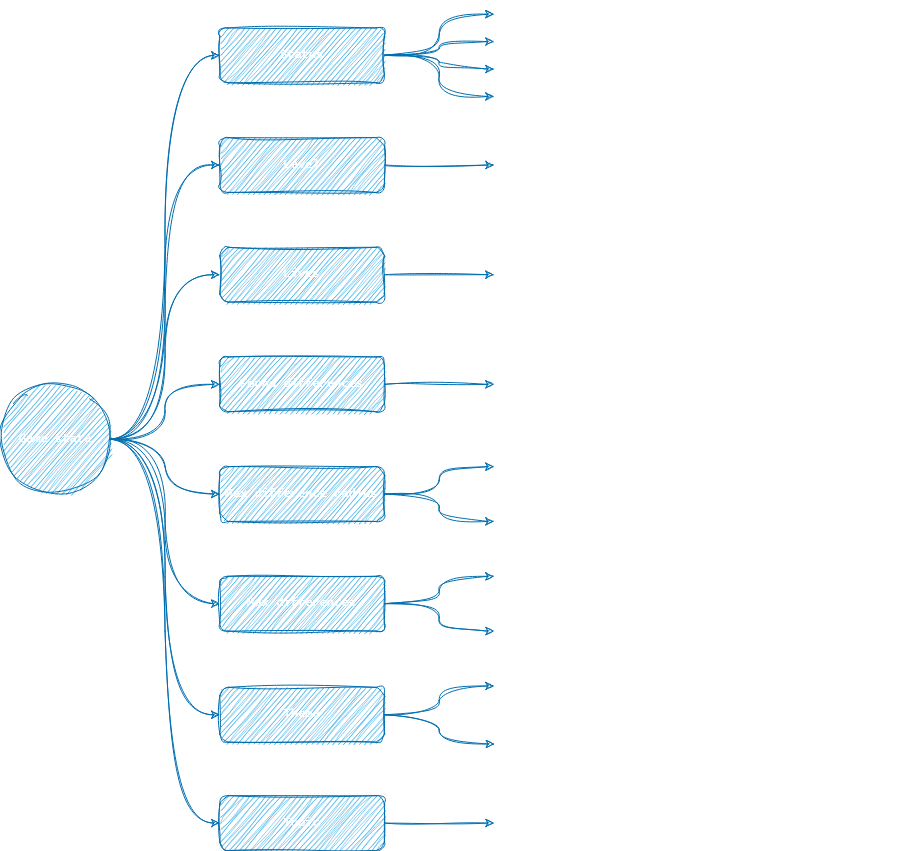

The diagram above was exported from draw.io. Its source (the exported page's mxGraphModel, read from the mxfile embedded in the PNG):
<mxGraphModel dx="-593" dy="317" grid="1" gridSize="10" guides="1" tooltips="1" connect="1" arrows="1" fold="1" page="1" pageScale="1" pageWidth="1169" pageHeight="827" background="none" math="0" shadow="0">
  <root>
    <mxCell id="0" />
    <mxCell id="1" parent="0" />
    <mxCell id="INlLb0PoW8Yp3Xd6pU0n-1555" style="edgeStyle=orthogonalEdgeStyle;rounded=0;sketch=1;hachureGap=4;jiggle=2;curveFitting=1;orthogonalLoop=1;jettySize=auto;html=1;entryX=0;entryY=0.5;entryDx=0;entryDy=0;fontFamily=Lucida Console;curved=1;fontColor=#000000;fillColor=#1ba1e2;strokeColor=#006EAF;" parent="1" source="INlLb0PoW8Yp3Xd6pU0n-1542" target="INlLb0PoW8Yp3Xd6pU0n-1547" edge="1">
      <mxGeometry relative="1" as="geometry" />
    </mxCell>
    <mxCell id="INlLb0PoW8Yp3Xd6pU0n-1559" style="edgeStyle=orthogonalEdgeStyle;rounded=0;sketch=1;hachureGap=4;jiggle=2;curveFitting=1;orthogonalLoop=1;jettySize=auto;html=1;entryX=0;entryY=0.5;entryDx=0;entryDy=0;fontFamily=Lucida Console;curved=1;fontColor=#000000;fillColor=#1ba1e2;strokeColor=#006EAF;" parent="1" source="INlLb0PoW8Yp3Xd6pU0n-1542" target="INlLb0PoW8Yp3Xd6pU0n-1543" edge="1">
      <mxGeometry relative="1" as="geometry" />
    </mxCell>
    <mxCell id="INlLb0PoW8Yp3Xd6pU0n-1560" style="edgeStyle=orthogonalEdgeStyle;rounded=0;sketch=1;hachureGap=4;jiggle=2;curveFitting=1;orthogonalLoop=1;jettySize=auto;html=1;entryX=0;entryY=0.5;entryDx=0;entryDy=0;fontFamily=Lucida Console;curved=1;fontColor=#000000;fillColor=#1ba1e2;strokeColor=#006EAF;" parent="1" source="INlLb0PoW8Yp3Xd6pU0n-1542" target="INlLb0PoW8Yp3Xd6pU0n-1550" edge="1">
      <mxGeometry relative="1" as="geometry" />
    </mxCell>
    <mxCell id="INlLb0PoW8Yp3Xd6pU0n-1561" style="edgeStyle=orthogonalEdgeStyle;rounded=0;sketch=1;hachureGap=4;jiggle=2;curveFitting=1;orthogonalLoop=1;jettySize=auto;html=1;entryX=0;entryY=0.5;entryDx=0;entryDy=0;fontFamily=Lucida Console;curved=1;fontColor=#000000;fillColor=#1ba1e2;strokeColor=#006EAF;" parent="1" source="INlLb0PoW8Yp3Xd6pU0n-1542" target="INlLb0PoW8Yp3Xd6pU0n-1548" edge="1">
      <mxGeometry relative="1" as="geometry" />
    </mxCell>
    <mxCell id="INlLb0PoW8Yp3Xd6pU0n-1562" style="edgeStyle=orthogonalEdgeStyle;rounded=0;sketch=1;hachureGap=4;jiggle=2;curveFitting=1;orthogonalLoop=1;jettySize=auto;html=1;entryX=0;entryY=0.5;entryDx=0;entryDy=0;fontFamily=Lucida Console;curved=1;fontColor=#000000;fillColor=#1ba1e2;strokeColor=#006EAF;" parent="1" source="INlLb0PoW8Yp3Xd6pU0n-1542" target="INlLb0PoW8Yp3Xd6pU0n-1552" edge="1">
      <mxGeometry relative="1" as="geometry" />
    </mxCell>
    <mxCell id="INlLb0PoW8Yp3Xd6pU0n-1563" style="edgeStyle=orthogonalEdgeStyle;rounded=0;sketch=1;hachureGap=4;jiggle=2;curveFitting=1;orthogonalLoop=1;jettySize=auto;html=1;entryX=0;entryY=0.5;entryDx=0;entryDy=0;fontFamily=Lucida Console;curved=1;fontColor=#000000;fillColor=#1ba1e2;strokeColor=#006EAF;" parent="1" source="INlLb0PoW8Yp3Xd6pU0n-1542" target="INlLb0PoW8Yp3Xd6pU0n-1549" edge="1">
      <mxGeometry relative="1" as="geometry" />
    </mxCell>
    <mxCell id="INlLb0PoW8Yp3Xd6pU0n-1592" style="edgeStyle=orthogonalEdgeStyle;rounded=0;sketch=1;hachureGap=4;jiggle=2;curveFitting=1;orthogonalLoop=1;jettySize=auto;html=1;entryX=0;entryY=0.5;entryDx=0;entryDy=0;fontFamily=Lucida Console;curved=1;fontColor=#000000;fillColor=#1ba1e2;strokeColor=#006EAF;" parent="1" source="INlLb0PoW8Yp3Xd6pU0n-1542" target="INlLb0PoW8Yp3Xd6pU0n-1574" edge="1">
      <mxGeometry relative="1" as="geometry" />
    </mxCell>
    <mxCell id="INlLb0PoW8Yp3Xd6pU0n-1611" style="edgeStyle=orthogonalEdgeStyle;rounded=0;sketch=1;hachureGap=4;jiggle=2;curveFitting=1;orthogonalLoop=1;jettySize=auto;html=1;entryX=0;entryY=0.5;entryDx=0;entryDy=0;fontFamily=Lucida Console;fontSize=12;fontColor=default;curved=1;fillColor=#1ba1e2;strokeColor=#006EAF;" parent="1" source="INlLb0PoW8Yp3Xd6pU0n-1542" target="INlLb0PoW8Yp3Xd6pU0n-1551" edge="1">
      <mxGeometry relative="1" as="geometry" />
    </mxCell>
    <mxCell id="INlLb0PoW8Yp3Xd6pU0n-1542" value="Game state" style="ellipse;whiteSpace=wrap;html=1;aspect=fixed;sketch=1;hachureGap=4;jiggle=2;curveFitting=1;fontFamily=Lucida Console;fillColor=#1ba1e2;strokeColor=#006EAF;fontColor=#ffffff;" parent="1" vertex="1">
      <mxGeometry x="1200" y="973.8709677419354" width="109.67710843373494" height="109.67710843373494" as="geometry" />
    </mxCell>
    <mxCell id="INlLb0PoW8Yp3Xd6pU0n-1585" style="edgeStyle=orthogonalEdgeStyle;rounded=0;sketch=1;hachureGap=4;jiggle=2;curveFitting=1;orthogonalLoop=1;jettySize=auto;html=1;entryX=0;entryY=0.5;entryDx=0;entryDy=0;fontFamily=Lucida Console;curved=1;fontColor=#000000;fillColor=#1ba1e2;strokeColor=#006EAF;" parent="1" source="INlLb0PoW8Yp3Xd6pU0n-1543" target="INlLb0PoW8Yp3Xd6pU0n-1584" edge="1">
      <mxGeometry relative="1" as="geometry" />
    </mxCell>
    <mxCell id="INlLb0PoW8Yp3Xd6pU0n-1589" style="edgeStyle=orthogonalEdgeStyle;rounded=0;sketch=1;hachureGap=4;jiggle=2;curveFitting=1;orthogonalLoop=1;jettySize=auto;html=1;fontFamily=Lucida Console;curved=1;fontColor=#000000;fillColor=#1ba1e2;strokeColor=#006EAF;" parent="1" source="INlLb0PoW8Yp3Xd6pU0n-1543" target="INlLb0PoW8Yp3Xd6pU0n-1586" edge="1">
      <mxGeometry relative="1" as="geometry" />
    </mxCell>
    <mxCell id="INlLb0PoW8Yp3Xd6pU0n-1543" value="Status" style="rounded=1;whiteSpace=wrap;html=1;sketch=1;hachureGap=4;jiggle=2;curveFitting=1;fontFamily=Lucida Console;fillColor=#1ba1e2;strokeColor=#006EAF;fontColor=#ffffff;" parent="1" vertex="1">
      <mxGeometry x="1419.3542168674699" y="617.4193548387096" width="164.51566265060242" height="54.83870967741935" as="geometry" />
    </mxCell>
    <mxCell id="INlLb0PoW8Yp3Xd6pU0n-1582" style="edgeStyle=orthogonalEdgeStyle;rounded=0;sketch=1;hachureGap=4;jiggle=2;curveFitting=1;orthogonalLoop=1;jettySize=auto;html=1;entryX=0;entryY=0.5;entryDx=0;entryDy=0;fontFamily=Lucida Console;curved=1;fontColor=#000000;fillColor=#1ba1e2;strokeColor=#006EAF;" parent="1" source="INlLb0PoW8Yp3Xd6pU0n-1547" target="INlLb0PoW8Yp3Xd6pU0n-1572" edge="1">
      <mxGeometry relative="1" as="geometry" />
    </mxCell>
    <mxCell id="INlLb0PoW8Yp3Xd6pU0n-1547" value="Level" style="rounded=1;whiteSpace=wrap;html=1;sketch=1;hachureGap=4;jiggle=2;curveFitting=1;fontFamily=Lucida Console;fillColor=#1ba1e2;strokeColor=#006EAF;fontColor=#ffffff;" parent="1" vertex="1">
      <mxGeometry x="1419.3542168674699" y="727.0967741935484" width="164.51566265060242" height="54.83870967741935" as="geometry" />
    </mxCell>
    <mxCell id="INlLb0PoW8Yp3Xd6pU0n-1600" style="edgeStyle=orthogonalEdgeStyle;rounded=0;sketch=1;hachureGap=4;jiggle=2;curveFitting=1;orthogonalLoop=1;jettySize=auto;html=1;entryX=0;entryY=0.5;entryDx=0;entryDy=0;fontFamily=Lucida Console;curved=1;fontColor=#000000;fillColor=#1ba1e2;strokeColor=#006EAF;" parent="1" source="INlLb0PoW8Yp3Xd6pU0n-1548" target="INlLb0PoW8Yp3Xd6pU0n-1598" edge="1">
      <mxGeometry relative="1" as="geometry" />
    </mxCell>
    <mxCell id="INlLb0PoW8Yp3Xd6pU0n-1601" style="edgeStyle=orthogonalEdgeStyle;rounded=0;sketch=1;hachureGap=4;jiggle=2;curveFitting=1;orthogonalLoop=1;jettySize=auto;html=1;entryX=0;entryY=0.5;entryDx=0;entryDy=0;fontFamily=Lucida Console;curved=1;fontColor=#000000;fillColor=#1ba1e2;strokeColor=#006EAF;" parent="1" source="INlLb0PoW8Yp3Xd6pU0n-1548" target="INlLb0PoW8Yp3Xd6pU0n-1599" edge="1">
      <mxGeometry relative="1" as="geometry" />
    </mxCell>
    <mxCell id="INlLb0PoW8Yp3Xd6pU0n-1548" value="Max differences" style="rounded=1;whiteSpace=wrap;html=1;sketch=1;hachureGap=4;jiggle=2;curveFitting=1;fontFamily=Lucida Console;fillColor=#1ba1e2;strokeColor=#006EAF;fontColor=#ffffff;" parent="1" vertex="1">
      <mxGeometry x="1419.3542168674699" y="1165.8064516129032" width="164.51566265060242" height="54.83870967741935" as="geometry" />
    </mxCell>
    <mxCell id="INlLb0PoW8Yp3Xd6pU0n-1608" style="edgeStyle=orthogonalEdgeStyle;rounded=0;sketch=1;hachureGap=4;jiggle=2;curveFitting=1;orthogonalLoop=1;jettySize=auto;html=1;entryX=0;entryY=0.5;entryDx=0;entryDy=0;fontFamily=Lucida Console;curved=1;fontColor=#000000;fillColor=#1ba1e2;strokeColor=#006EAF;" parent="1" source="INlLb0PoW8Yp3Xd6pU0n-1549" target="INlLb0PoW8Yp3Xd6pU0n-1607" edge="1">
      <mxGeometry relative="1" as="geometry" />
    </mxCell>
    <mxCell id="INlLb0PoW8Yp3Xd6pU0n-1549" value="Topic" style="rounded=1;whiteSpace=wrap;html=1;sketch=1;hachureGap=4;jiggle=2;curveFitting=1;fontFamily=Lucida Console;fillColor=#1ba1e2;strokeColor=#006EAF;fontColor=#ffffff;" parent="1" vertex="1">
      <mxGeometry x="1419.3542168674699" y="1385.1612903225805" width="164.51566265060242" height="54.83870967741935" as="geometry" />
    </mxCell>
    <mxCell id="INlLb0PoW8Yp3Xd6pU0n-1596" value="" style="edgeStyle=orthogonalEdgeStyle;rounded=0;sketch=1;hachureGap=4;jiggle=2;curveFitting=1;orthogonalLoop=1;jettySize=auto;html=1;fontFamily=Lucida Console;curved=1;fontColor=#000000;fillColor=#1ba1e2;strokeColor=#006EAF;" parent="1" source="INlLb0PoW8Yp3Xd6pU0n-1550" target="INlLb0PoW8Yp3Xd6pU0n-1594" edge="1">
      <mxGeometry relative="1" as="geometry" />
    </mxCell>
    <mxCell id="INlLb0PoW8Yp3Xd6pU0n-1597" style="edgeStyle=orthogonalEdgeStyle;rounded=0;sketch=1;hachureGap=4;jiggle=2;curveFitting=1;orthogonalLoop=1;jettySize=auto;html=1;entryX=0;entryY=0.5;entryDx=0;entryDy=0;fontFamily=Lucida Console;curved=1;fontColor=#000000;fillColor=#1ba1e2;strokeColor=#006EAF;" parent="1" source="INlLb0PoW8Yp3Xd6pU0n-1550" target="INlLb0PoW8Yp3Xd6pU0n-1593" edge="1">
      <mxGeometry relative="1" as="geometry" />
    </mxCell>
    <mxCell id="INlLb0PoW8Yp3Xd6pU0n-1550" value="Max difference radius" style="rounded=1;whiteSpace=wrap;html=1;sketch=1;hachureGap=4;jiggle=2;curveFitting=1;fontFamily=Lucida Console;fillColor=#1ba1e2;strokeColor=#006EAF;fontColor=#ffffff;" parent="1" vertex="1">
      <mxGeometry x="1419.3542168674699" y="1056.1290322580644" width="164.51566265060242" height="54.83870967741935" as="geometry" />
    </mxCell>
    <mxCell id="INlLb0PoW8Yp3Xd6pU0n-1579" style="edgeStyle=orthogonalEdgeStyle;rounded=0;sketch=1;hachureGap=4;jiggle=2;curveFitting=1;orthogonalLoop=1;jettySize=auto;html=1;entryX=0;entryY=0.5;entryDx=0;entryDy=0;fontFamily=Lucida Console;fontColor=#000000;fillColor=#1ba1e2;strokeColor=#006EAF;" parent="1" source="INlLb0PoW8Yp3Xd6pU0n-1551" target="INlLb0PoW8Yp3Xd6pU0n-1578" edge="1">
      <mxGeometry relative="1" as="geometry" />
    </mxCell>
    <mxCell id="INlLb0PoW8Yp3Xd6pU0n-1551" value="&amp;nbsp;Found differences&amp;nbsp;" style="rounded=1;whiteSpace=wrap;html=1;sketch=1;hachureGap=4;jiggle=2;curveFitting=1;fontFamily=Lucida Console;fillColor=#1ba1e2;strokeColor=#006EAF;fontColor=#ffffff;" parent="1" vertex="1">
      <mxGeometry x="1419.3542168674699" y="946.4516129032259" width="164.51566265060242" height="54.83870967741935" as="geometry" />
    </mxCell>
    <mxCell id="INlLb0PoW8Yp3Xd6pU0n-1605" style="edgeStyle=orthogonalEdgeStyle;rounded=0;sketch=1;hachureGap=4;jiggle=2;curveFitting=1;orthogonalLoop=1;jettySize=auto;html=1;entryX=0;entryY=0.5;entryDx=0;entryDy=0;fontFamily=Lucida Console;curved=1;fontColor=#000000;fillColor=#1ba1e2;strokeColor=#006EAF;" parent="1" source="INlLb0PoW8Yp3Xd6pU0n-1552" target="INlLb0PoW8Yp3Xd6pU0n-1603" edge="1">
      <mxGeometry relative="1" as="geometry" />
    </mxCell>
    <mxCell id="INlLb0PoW8Yp3Xd6pU0n-1552" value="Theme" style="rounded=1;whiteSpace=wrap;html=1;sketch=1;hachureGap=4;jiggle=2;curveFitting=1;fontFamily=Lucida Console;fillColor=#1ba1e2;strokeColor=#006EAF;fontColor=#ffffff;" parent="1" vertex="1">
      <mxGeometry x="1419.3542168674699" y="1276.8548387096773" width="164.51566265060242" height="54.83870967741935" as="geometry" />
    </mxCell>
    <mxCell id="INlLb0PoW8Yp3Xd6pU0n-1572" value="&lt;span data-whi-clipboard=&quot;{:hiccup [[:p {:rect {:x 3720, :y 68, :width 436, :height 72}, :text-rect {:x 3720, :y 68, :width 436, :height 72}} &amp;quot;The current level of the game. It starts at level 1 and increments by one with each successful completion of a level until level 10 is reached.&amp;quot;]], :file-id nil}&quot;&gt;&lt;/span&gt;The current level of the game. It starts at level 1 and increments by one with each successful completion of a level until level 10 is reached." style="text;whiteSpace=wrap;html=1;fontFamily=Lucida Console;verticalAlign=middle;fontColor=#FFFFFF;" parent="1" vertex="1">
      <mxGeometry x="1693.5469879518073" y="716.8145161290322" width="383.8698795180723" height="75.4032258064516" as="geometry" />
    </mxCell>
    <mxCell id="INlLb0PoW8Yp3Xd6pU0n-1577" style="edgeStyle=orthogonalEdgeStyle;rounded=0;sketch=1;hachureGap=4;jiggle=2;curveFitting=1;orthogonalLoop=1;jettySize=auto;html=1;entryX=0;entryY=0.5;entryDx=0;entryDy=0;fontFamily=Lucida Console;curved=1;fontColor=#000000;fillColor=#1ba1e2;strokeColor=#006EAF;" parent="1" source="INlLb0PoW8Yp3Xd6pU0n-1574" target="INlLb0PoW8Yp3Xd6pU0n-1576" edge="1">
      <mxGeometry relative="1" as="geometry" />
    </mxCell>
    <mxCell id="INlLb0PoW8Yp3Xd6pU0n-1574" value="Lives" style="rounded=1;whiteSpace=wrap;html=1;sketch=1;hachureGap=4;jiggle=2;curveFitting=1;fontFamily=Lucida Console;fillColor=#1ba1e2;strokeColor=#006EAF;fontColor=#ffffff;" parent="1" vertex="1">
      <mxGeometry x="1419.3542168674699" y="836.7741935483871" width="164.51566265060242" height="54.83870967741935" as="geometry" />
    </mxCell>
    <mxCell id="INlLb0PoW8Yp3Xd6pU0n-1576" value="The number of attempts a player has to find all differences within a level. The default is 10 lives at the start of the game." style="text;html=1;align=left;verticalAlign=middle;whiteSpace=wrap;rounded=0;fontFamily=Lucida Console;fontColor=#FFFFFF;" parent="1" vertex="1">
      <mxGeometry x="1693.5469879518073" y="829.9193548387096" width="383.8698795180723" height="68.54838709677419" as="geometry" />
    </mxCell>
    <mxCell id="INlLb0PoW8Yp3Xd6pU0n-1578" value="The count of differences found by the player in the current level. It starts at 0 for each level." style="text;html=1;align=left;verticalAlign=middle;whiteSpace=wrap;rounded=0;fontFamily=Lucida Console;fontColor=#FFFFFF;" parent="1" vertex="1">
      <mxGeometry x="1693.5469879518073" y="953.3064516129032" width="383.8698795180723" height="41.12903225806451" as="geometry" />
    </mxCell>
    <mxCell id="INlLb0PoW8Yp3Xd6pU0n-1584" value="Not started (default state before the game begins)" style="text;html=1;align=left;verticalAlign=middle;whiteSpace=wrap;rounded=0;fontFamily=Lucida Console;fontColor=#FFFFFF;" parent="1" vertex="1">
      <mxGeometry x="1693.5469879518073" y="590" width="404.4343373493976" height="27.419354838709676" as="geometry" />
    </mxCell>
    <mxCell id="INlLb0PoW8Yp3Xd6pU0n-1586" value="Playing (while the game is active and in progress)" style="text;html=1;align=left;verticalAlign=middle;whiteSpace=wrap;rounded=0;fontFamily=Lucida Console;fontColor=#FFFFFF;" parent="1" vertex="1">
      <mxGeometry x="1693.5469879518073" y="617.4193548387096" width="383.8698795180723" height="27.419354838709676" as="geometry" />
    </mxCell>
    <mxCell id="INlLb0PoW8Yp3Xd6pU0n-1587" value="Win (when the player successfully completes a level)" style="text;html=1;align=left;verticalAlign=middle;whiteSpace=wrap;rounded=0;fontFamily=Lucida Console;fontColor=#FFFFFF;" parent="1" vertex="1">
      <mxGeometry x="1693.5469879518073" y="644.8387096774194" width="411.28915662650604" height="27.419354838709676" as="geometry" />
    </mxCell>
    <mxCell id="INlLb0PoW8Yp3Xd6pU0n-1588" value="Defeat (when the player fails a level and has no lives left or decides not to retry)" style="text;html=1;align=left;verticalAlign=middle;whiteSpace=wrap;rounded=0;fontFamily=Lucida Console;fontColor=#FFFFFF;" parent="1" vertex="1">
      <mxGeometry x="1693.55" y="672.26" width="406.45" height="27.42" as="geometry" />
    </mxCell>
    <mxCell id="INlLb0PoW8Yp3Xd6pU0n-1590" style="edgeStyle=orthogonalEdgeStyle;rounded=0;sketch=1;hachureGap=4;jiggle=2;curveFitting=1;orthogonalLoop=1;jettySize=auto;html=1;entryX=0;entryY=0.5;entryDx=0;entryDy=0;fontFamily=Lucida Console;curved=1;fontColor=#000000;fillColor=#1ba1e2;strokeColor=#006EAF;" parent="1" source="INlLb0PoW8Yp3Xd6pU0n-1543" target="INlLb0PoW8Yp3Xd6pU0n-1587" edge="1">
      <mxGeometry relative="1" as="geometry" />
    </mxCell>
    <mxCell id="INlLb0PoW8Yp3Xd6pU0n-1591" style="edgeStyle=orthogonalEdgeStyle;rounded=0;sketch=1;hachureGap=4;jiggle=2;curveFitting=1;orthogonalLoop=1;jettySize=auto;html=1;entryX=0;entryY=0.5;entryDx=0;entryDy=0;fontFamily=Lucida Console;curved=1;fontColor=#000000;fillColor=#1ba1e2;strokeColor=#006EAF;" parent="1" source="INlLb0PoW8Yp3Xd6pU0n-1543" target="INlLb0PoW8Yp3Xd6pU0n-1588" edge="1">
      <mxGeometry relative="1" as="geometry" />
    </mxCell>
    <mxCell id="INlLb0PoW8Yp3Xd6pU0n-1593" value="Defines the maximum radius for circles in &quot;Find the differences&quot; game elements." style="text;html=1;align=left;verticalAlign=middle;whiteSpace=wrap;rounded=0;fontFamily=Lucida Console;fontColor=#FFFFFF;" parent="1" vertex="1">
      <mxGeometry x="1693.5469879518073" y="1028.7096774193549" width="383.8698795180723" height="54.83870967741935" as="geometry" />
    </mxCell>
    <mxCell id="INlLb0PoW8Yp3Xd6pU0n-1594" value="Will be 150 at lvl1 going down to 30 for lvl10." style="text;html=1;align=left;verticalAlign=middle;whiteSpace=wrap;rounded=0;fontFamily=Lucida Console;fontColor=#FFFFFF;" parent="1" vertex="1">
      <mxGeometry x="1693.5469879518073" y="1083.5483870967741" width="342.7409638554217" height="54.83870967741935" as="geometry" />
    </mxCell>
    <mxCell id="INlLb0PoW8Yp3Xd6pU0n-1598" value="Indicates maximum number of circles that will be generated on each level for players to find." style="text;html=1;align=left;verticalAlign=middle;whiteSpace=wrap;rounded=0;fontFamily=Lucida Console;fontColor=#FFFFFF;" parent="1" vertex="1">
      <mxGeometry x="1693.5469879518073" y="1138.3870967741937" width="383.8698795180723" height="54.83870967741935" as="geometry" />
    </mxCell>
    <mxCell id="INlLb0PoW8Yp3Xd6pU0n-1599" value="Will be 3 at lvl 1 going up 1 each level." style="text;html=1;align=left;verticalAlign=middle;whiteSpace=wrap;rounded=0;fontFamily=Lucida Console;fontColor=#FFFFFF;" parent="1" vertex="1">
      <mxGeometry x="1693.5469879518073" y="1193.2258064516127" width="342.7409638554217" height="54.83870967741935" as="geometry" />
    </mxCell>
    <mxCell id="INlLb0PoW8Yp3Xd6pU0n-1603" value="One of 10 predefined themes" style="text;html=1;align=left;verticalAlign=middle;whiteSpace=wrap;rounded=0;fontFamily=Lucida Console;fontColor=#FFFFFF;" parent="1" vertex="1">
      <mxGeometry x="1693.5469879518073" y="1248.0645161290322" width="342.7409638554217" height="54.83870967741935" as="geometry" />
    </mxCell>
    <mxCell id="INlLb0PoW8Yp3Xd6pU0n-1604" value="&lt;div&gt;DigitalArt&lt;span style=&quot;background-color: initial;&quot;&gt;,&amp;nbsp;&lt;/span&gt;&lt;span style=&quot;background-color: initial;&quot;&gt;Model3D&lt;/span&gt;&lt;span style=&quot;background-color: initial;&quot;&gt;,&amp;nbsp;&lt;/span&gt;&lt;span style=&quot;background-color: initial;&quot;&gt;Anime&lt;/span&gt;&lt;span style=&quot;background-color: initial;&quot;&gt;,&amp;nbsp;&lt;/span&gt;&lt;span style=&quot;background-color: initial;&quot;&gt;ComicBook&lt;/span&gt;&lt;span style=&quot;background-color: initial;&quot;&gt;,&amp;nbsp;&lt;/span&gt;&lt;span style=&quot;background-color: initial;&quot;&gt;FantasyArt&lt;/span&gt;&lt;span style=&quot;background-color: initial;&quot;&gt;,&lt;/span&gt;&lt;/div&gt;&lt;div&gt;&lt;span style=&quot;background-color: initial;&quot;&gt;Neonpunk&lt;/span&gt;&lt;span style=&quot;background-color: initial;&quot;&gt;,&amp;nbsp;&lt;/span&gt;&lt;span style=&quot;background-color: initial;&quot;&gt;Origami&lt;/span&gt;&lt;span style=&quot;background-color: initial;&quot;&gt;,&amp;nbsp;&lt;/span&gt;&lt;span style=&quot;background-color: initial;&quot;&gt;PixelArt&lt;/span&gt;&lt;span style=&quot;background-color: initial;&quot;&gt;,&amp;nbsp;&lt;/span&gt;&lt;span style=&quot;background-color: initial;&quot;&gt;AbstractExpressionism,&amp;nbsp;&lt;/span&gt;&lt;span style=&quot;background-color: initial;&quot;&gt;Cubist&lt;/span&gt;&lt;/div&gt;" style="text;html=1;align=left;verticalAlign=middle;whiteSpace=wrap;rounded=0;fontFamily=Lucida Console;fontColor=#FFFFFF;" parent="1" vertex="1">
      <mxGeometry x="1693.5469879518073" y="1302.9032258064517" width="397.57951807228915" height="54.83870967741935" as="geometry" />
    </mxCell>
    <mxCell id="INlLb0PoW8Yp3Xd6pU0n-1606" style="edgeStyle=orthogonalEdgeStyle;rounded=0;sketch=1;hachureGap=4;jiggle=2;curveFitting=1;orthogonalLoop=1;jettySize=auto;html=1;entryX=0.001;entryY=0.558;entryDx=0;entryDy=0;entryPerimeter=0;fontFamily=Lucida Console;curved=1;fontColor=#000000;fillColor=#1ba1e2;strokeColor=#006EAF;" parent="1" source="INlLb0PoW8Yp3Xd6pU0n-1552" target="INlLb0PoW8Yp3Xd6pU0n-1604" edge="1">
      <mxGeometry relative="1" as="geometry" />
    </mxCell>
    <mxCell id="INlLb0PoW8Yp3Xd6pU0n-1607" value="Set by user input on the Level intro screen" style="text;html=1;align=left;verticalAlign=middle;whiteSpace=wrap;rounded=0;fontFamily=Lucida Console;fontColor=#FFFFFF;" parent="1" vertex="1">
      <mxGeometry x="1693.5469879518073" y="1385.1612903225805" width="342.7409638554217" height="54.83870967741935" as="geometry" />
    </mxCell>
  </root>
</mxGraphModel>